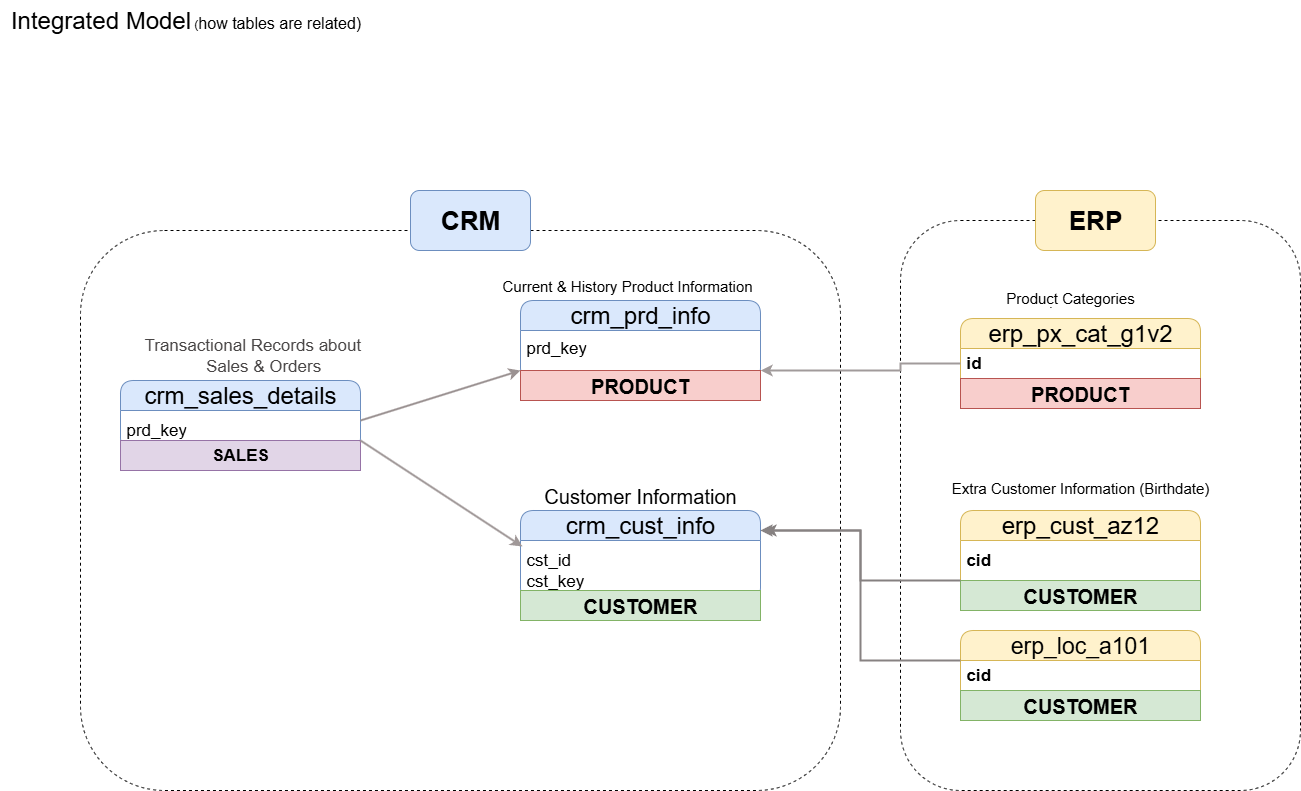

The diagram above was exported from draw.io. Its source (the exported page's mxGraphModel, read from the mxfile embedded in the PNG):
<mxGraphModel dx="2050" dy="1193" grid="1" gridSize="10" guides="1" tooltips="1" connect="1" arrows="1" fold="1" page="1" pageScale="1" pageWidth="1920" pageHeight="1200" math="0" shadow="0">
  <root>
    <mxCell id="0" />
    <mxCell id="1" parent="0" />
    <mxCell id="Qe_LMGV9vmtaWpNi8ZzA-9" value="&lt;font style=&quot;font-size: 24px;&quot;&gt;crm_prd_info&lt;/font&gt;" style="swimlane;fontStyle=0;childLayout=stackLayout;horizontal=1;startSize=30;horizontalStack=0;resizeParent=1;resizeParentMax=0;resizeLast=0;collapsible=1;marginBottom=0;whiteSpace=wrap;html=1;rounded=1;fillColor=#dae8fc;strokeColor=#6c8ebf;" parent="1" vertex="1">
      <mxGeometry x="520" y="320" width="240" height="80" as="geometry" />
    </mxCell>
    <mxCell id="Qe_LMGV9vmtaWpNi8ZzA-10" value="&lt;font style=&quot;font-size: 17px;&quot;&gt;prd_key&lt;/font&gt;&lt;div&gt;&lt;br&gt;&lt;/div&gt;" style="text;strokeColor=none;fillColor=none;align=left;verticalAlign=middle;spacingLeft=4;spacingRight=4;overflow=hidden;points=[[0,0.5],[1,0.5]];portConstraint=eastwest;rotatable=0;whiteSpace=wrap;html=1;" parent="Qe_LMGV9vmtaWpNi8ZzA-9" vertex="1">
      <mxGeometry y="30" width="240" height="50" as="geometry" />
    </mxCell>
    <mxCell id="Qe_LMGV9vmtaWpNi8ZzA-11" value="Current &amp;amp; History Product Information" style="text;html=1;align=left;verticalAlign=middle;whiteSpace=wrap;rounded=0;fontSize=15;" parent="1" vertex="1">
      <mxGeometry x="500" y="290" width="260" height="30" as="geometry" />
    </mxCell>
    <mxCell id="Qe_LMGV9vmtaWpNi8ZzA-13" value="&lt;font style=&quot;font-size: 24px;&quot;&gt;crm_sales_details&lt;/font&gt;" style="swimlane;fontStyle=0;childLayout=stackLayout;horizontal=1;startSize=30;horizontalStack=0;resizeParent=1;resizeParentMax=0;resizeLast=0;collapsible=1;marginBottom=0;whiteSpace=wrap;html=1;rounded=1;fillColor=#dae8fc;strokeColor=#6c8ebf;" parent="1" vertex="1">
      <mxGeometry x="120" y="400" width="240" height="70" as="geometry" />
    </mxCell>
    <mxCell id="Qe_LMGV9vmtaWpNi8ZzA-14" value="&lt;font style=&quot;font-size: 17px;&quot;&gt;prd_key&lt;/font&gt;" style="text;strokeColor=none;fillColor=none;align=left;verticalAlign=middle;spacingLeft=4;spacingRight=4;overflow=hidden;points=[[0,0.5],[1,0.5]];portConstraint=eastwest;rotatable=0;whiteSpace=wrap;html=1;" parent="Qe_LMGV9vmtaWpNi8ZzA-13" vertex="1">
      <mxGeometry y="30" width="240" height="40" as="geometry" />
    </mxCell>
    <mxCell id="Qe_LMGV9vmtaWpNi8ZzA-15" value="Transactional Records about&amp;nbsp;&lt;div&gt;&amp;nbsp; &amp;nbsp; &amp;nbsp; &amp;nbsp; &amp;nbsp; &amp;nbsp; &amp;nbsp;Sales &amp;amp; Orders&lt;/div&gt;" style="text;html=1;align=left;verticalAlign=middle;whiteSpace=wrap;rounded=0;fontSize=17;strokeWidth=2;fontColor=light-dark(#494646, #ededed);spacing=4;" parent="1" vertex="1">
      <mxGeometry x="140" y="360" width="230" height="30" as="geometry" />
    </mxCell>
    <mxCell id="Qe_LMGV9vmtaWpNi8ZzA-1" value="&lt;font style=&quot;font-size: 24px;&quot;&gt;crm_cust_info&lt;/font&gt;" style="swimlane;fontStyle=0;childLayout=stackLayout;horizontal=1;startSize=30;horizontalStack=0;resizeParent=1;resizeParentMax=0;resizeLast=0;collapsible=1;marginBottom=0;whiteSpace=wrap;html=1;rounded=1;fillColor=#dae8fc;strokeColor=#6c8ebf;" parent="1" vertex="1">
      <mxGeometry x="520" y="530" width="240" height="90" as="geometry" />
    </mxCell>
    <mxCell id="Qe_LMGV9vmtaWpNi8ZzA-2" value="&lt;font style=&quot;font-size: 17px;&quot;&gt;cst_id&lt;/font&gt;&lt;div&gt;&lt;font style=&quot;font-size: 17px;&quot;&gt;cst_key&lt;/font&gt;&lt;/div&gt;" style="text;strokeColor=none;fillColor=none;align=left;verticalAlign=middle;spacingLeft=4;spacingRight=4;overflow=hidden;points=[[0,0.5],[1,0.5]];portConstraint=eastwest;rotatable=0;whiteSpace=wrap;html=1;" parent="Qe_LMGV9vmtaWpNi8ZzA-1" vertex="1">
      <mxGeometry y="30" width="240" height="60" as="geometry" />
    </mxCell>
    <mxCell id="Qe_LMGV9vmtaWpNi8ZzA-32" value="&lt;font style=&quot;font-size: 24px;&quot;&gt;erp_cust_az12&lt;/font&gt;" style="swimlane;fontStyle=0;childLayout=stackLayout;horizontal=1;startSize=30;horizontalStack=0;resizeParent=1;resizeParentMax=0;resizeLast=0;collapsible=1;marginBottom=0;whiteSpace=wrap;html=1;rounded=1;fillColor=#fff2cc;strokeColor=#d6b656;" parent="1" vertex="1">
      <mxGeometry x="960" y="530" width="240" height="100" as="geometry" />
    </mxCell>
    <mxCell id="U47GIzwsszJ1kwZwwtr_-42" value="&lt;font style=&quot;font-size: 17px;&quot;&gt;&lt;b&gt;cid&lt;/b&gt;&lt;/font&gt;" style="text;align=left;verticalAlign=middle;spacingLeft=4;spacingRight=4;overflow=hidden;points=[[0,0.5],[1,0.5]];portConstraint=eastwest;rotatable=0;whiteSpace=wrap;html=1;" parent="Qe_LMGV9vmtaWpNi8ZzA-32" vertex="1">
      <mxGeometry y="30" width="240" height="40" as="geometry" />
    </mxCell>
    <mxCell id="kRKW20RLun4VOUB1BnaV-6" value="CUSTOMER" style="text;html=1;strokeColor=#82b366;fillColor=#d5e8d4;align=center;verticalAlign=middle;whiteSpace=wrap;overflow=hidden;fontSize=20;fontStyle=1" parent="Qe_LMGV9vmtaWpNi8ZzA-32" vertex="1">
      <mxGeometry y="70" width="240" height="30" as="geometry" />
    </mxCell>
    <mxCell id="Qe_LMGV9vmtaWpNi8ZzA-34" value="&lt;font style=&quot;font-size: 15px;&quot;&gt;Extra Customer Information (Birthdate)&lt;/font&gt;" style="text;html=1;align=center;verticalAlign=middle;whiteSpace=wrap;rounded=0;fontSize=20;" parent="1" vertex="1">
      <mxGeometry x="950" y="490" width="260" height="30" as="geometry" />
    </mxCell>
    <mxCell id="Qe_LMGV9vmtaWpNi8ZzA-35" value="&lt;font style=&quot;font-size: 23px;&quot;&gt;erp_loc_a101&lt;/font&gt;" style="swimlane;fontStyle=0;childLayout=stackLayout;horizontal=1;startSize=30;horizontalStack=0;resizeParent=1;resizeParentMax=0;resizeLast=0;collapsible=1;marginBottom=0;whiteSpace=wrap;html=1;rounded=1;fillColor=#fff2cc;strokeColor=#d6b656;" parent="1" vertex="1">
      <mxGeometry x="960" y="650" width="240" height="90" as="geometry" />
    </mxCell>
    <mxCell id="Qe_LMGV9vmtaWpNi8ZzA-36" value="&lt;font style=&quot;font-size: 17px;&quot;&gt;&lt;b&gt;cid&lt;/b&gt;&lt;/font&gt;" style="text;strokeColor=none;fillColor=none;align=left;verticalAlign=middle;spacingLeft=4;spacingRight=4;overflow=hidden;points=[[0,0.5],[1,0.5]];portConstraint=eastwest;rotatable=0;whiteSpace=wrap;html=1;" parent="Qe_LMGV9vmtaWpNi8ZzA-35" vertex="1">
      <mxGeometry y="30" width="240" height="30" as="geometry" />
    </mxCell>
    <mxCell id="B-ibFGnkm4-bmkajm1wS-11" value="CUSTOMER" style="text;html=1;strokeColor=#82b366;fillColor=#d5e8d4;align=center;verticalAlign=middle;whiteSpace=wrap;overflow=hidden;fontSize=20;fontStyle=1" parent="Qe_LMGV9vmtaWpNi8ZzA-35" vertex="1">
      <mxGeometry y="60" width="240" height="30" as="geometry" />
    </mxCell>
    <mxCell id="Qe_LMGV9vmtaWpNi8ZzA-5" value="Customer Information" style="text;html=1;align=center;verticalAlign=middle;whiteSpace=wrap;rounded=0;fontSize=20;" parent="1" vertex="1">
      <mxGeometry x="520" y="500" width="240" height="30" as="geometry" />
    </mxCell>
    <mxCell id="Qe_LMGV9vmtaWpNi8ZzA-74" value="&lt;font style=&quot;font-size: 15px;&quot;&gt;Product Categories&lt;/font&gt;" style="text;html=1;align=center;verticalAlign=middle;whiteSpace=wrap;rounded=0;fontSize=20;" parent="1" vertex="1">
      <mxGeometry x="940" y="300" width="260" height="30" as="geometry" />
    </mxCell>
    <mxCell id="Qe_LMGV9vmtaWpNi8ZzA-75" value="&lt;font style=&quot;font-size: 24px;&quot;&gt;erp_px_cat_g1v2&lt;/font&gt;" style="swimlane;fontStyle=0;childLayout=stackLayout;horizontal=1;startSize=30;horizontalStack=0;resizeParent=1;resizeParentMax=0;resizeLast=0;collapsible=1;marginBottom=0;whiteSpace=wrap;html=1;rounded=1;fillColor=#fff2cc;strokeColor=#d6b656;" parent="1" vertex="1">
      <mxGeometry x="960" y="338" width="240" height="90" as="geometry" />
    </mxCell>
    <mxCell id="Qe_LMGV9vmtaWpNi8ZzA-76" value="&lt;font style=&quot;font-size: 17px;&quot;&gt;&lt;b&gt;id&lt;/b&gt;&lt;/font&gt;" style="text;align=left;verticalAlign=middle;spacingLeft=4;spacingRight=4;overflow=hidden;points=[[0,0.5],[1,0.5]];portConstraint=eastwest;rotatable=0;whiteSpace=wrap;html=1;" parent="Qe_LMGV9vmtaWpNi8ZzA-75" vertex="1">
      <mxGeometry y="30" width="240" height="30" as="geometry" />
    </mxCell>
    <mxCell id="B-ibFGnkm4-bmkajm1wS-3" value="PRODUCT" style="text;html=1;strokeColor=#b85450;fillColor=#f8cecc;align=center;verticalAlign=middle;whiteSpace=wrap;overflow=hidden;fontSize=20;fontStyle=1" parent="Qe_LMGV9vmtaWpNi8ZzA-75" vertex="1">
      <mxGeometry y="60" width="240" height="30" as="geometry" />
    </mxCell>
    <mxCell id="Qe_LMGV9vmtaWpNi8ZzA-77" value="." style="text;html=1;align=center;verticalAlign=middle;resizable=0;points=[];autosize=1;strokeColor=none;fillColor=none;" parent="1" vertex="1">
      <mxGeometry x="1035" y="308" width="30" height="30" as="geometry" />
    </mxCell>
    <mxCell id="Qe_LMGV9vmtaWpNi8ZzA-88" value="&lt;font style=&quot;font-size: 24px;&quot;&gt;Integrated Model&lt;/font&gt; (&lt;font style=&quot;font-size: 16px;&quot;&gt;how tables are related)&lt;/font&gt;" style="text;html=1;align=center;verticalAlign=middle;resizable=0;points=[];autosize=1;strokeColor=none;fillColor=none;" parent="1" vertex="1">
      <mxGeometry y="20" width="370" height="40" as="geometry" />
    </mxCell>
    <mxCell id="B-ibFGnkm4-bmkajm1wS-1" value="PRODUCT" style="text;html=1;strokeColor=#b85450;fillColor=#f8cecc;align=center;verticalAlign=middle;whiteSpace=wrap;overflow=hidden;fontSize=20;fontStyle=1" parent="1" vertex="1">
      <mxGeometry x="520" y="390" width="240" height="30" as="geometry" />
    </mxCell>
    <mxCell id="B-ibFGnkm4-bmkajm1wS-9" value="CUSTOMER" style="text;html=1;strokeColor=#82b366;fillColor=#d5e8d4;align=center;verticalAlign=middle;whiteSpace=wrap;overflow=hidden;fontSize=20;fontStyle=1" parent="1" vertex="1">
      <mxGeometry x="520" y="610" width="240" height="30" as="geometry" />
    </mxCell>
    <mxCell id="B-ibFGnkm4-bmkajm1wS-12" value="SALES" style="text;html=1;strokeColor=#9673a6;fillColor=#e1d5e7;align=center;verticalAlign=middle;whiteSpace=wrap;overflow=hidden;fontSize=17;fontStyle=1" parent="1" vertex="1">
      <mxGeometry x="120" y="460" width="240" height="30" as="geometry" />
    </mxCell>
    <mxCell id="Qe_LMGV9vmtaWpNi8ZzA-91" value="" style="rounded=1;whiteSpace=wrap;html=1;fillColor=none;dashed=1;" parent="1" vertex="1">
      <mxGeometry x="900" y="240" width="400" height="570" as="geometry" />
    </mxCell>
    <mxCell id="Qe_LMGV9vmtaWpNi8ZzA-89" value="" style="rounded=1;whiteSpace=wrap;html=1;fillColor=none;dashed=1;" parent="1" vertex="1">
      <mxGeometry x="80" y="250" width="760" height="560" as="geometry" />
    </mxCell>
    <mxCell id="U47GIzwsszJ1kwZwwtr_-14" value="" style="endArrow=classic;html=1;rounded=0;entryX=0.008;entryY=0.1;entryDx=0;entryDy=0;entryPerimeter=0;strokeWidth=2;strokeColor=light-dark(#a09898, #ededed);" parent="1" target="Qe_LMGV9vmtaWpNi8ZzA-2" edge="1">
      <mxGeometry width="50" height="50" relative="1" as="geometry">
        <mxPoint x="360" y="460" as="sourcePoint" />
        <mxPoint x="410" y="410" as="targetPoint" />
      </mxGeometry>
    </mxCell>
    <mxCell id="U47GIzwsszJ1kwZwwtr_-15" value="" style="endArrow=classic;html=1;rounded=0;entryX=0;entryY=0;entryDx=0;entryDy=0;strokeColor=light-dark(#9b9292, #ededed);strokeWidth=2;" parent="1" target="B-ibFGnkm4-bmkajm1wS-1" edge="1">
      <mxGeometry width="50" height="50" relative="1" as="geometry">
        <mxPoint x="360" y="440" as="sourcePoint" />
        <mxPoint x="410" y="390" as="targetPoint" />
      </mxGeometry>
    </mxCell>
    <mxCell id="U47GIzwsszJ1kwZwwtr_-37" style="edgeStyle=orthogonalEdgeStyle;rounded=0;orthogonalLoop=1;jettySize=auto;html=1;strokeColor=light-dark(#858080, #ededed);strokeWidth=2;" parent="1" edge="1">
      <mxGeometry relative="1" as="geometry">
        <mxPoint x="960" y="600" as="sourcePoint" />
        <mxPoint x="764" y="550" as="targetPoint" />
        <Array as="points">
          <mxPoint x="960" y="600" />
          <mxPoint x="860" y="600" />
          <mxPoint x="860" y="550" />
          <mxPoint x="764" y="550" />
        </Array>
      </mxGeometry>
    </mxCell>
    <mxCell id="U47GIzwsszJ1kwZwwtr_-47" style="edgeStyle=orthogonalEdgeStyle;shape=connector;rounded=0;orthogonalLoop=1;jettySize=auto;html=1;entryX=0.895;entryY=0.25;entryDx=0;entryDy=0;entryPerimeter=0;strokeColor=light-dark(#a19b9b, #ededed);strokeWidth=2;align=center;verticalAlign=middle;fontFamily=Helvetica;fontSize=11;fontColor=default;labelBackgroundColor=default;endArrow=classic;" parent="1" source="Qe_LMGV9vmtaWpNi8ZzA-76" target="Qe_LMGV9vmtaWpNi8ZzA-89" edge="1">
      <mxGeometry relative="1" as="geometry" />
    </mxCell>
    <mxCell id="kRKW20RLun4VOUB1BnaV-1" value="&lt;font style=&quot;font-size: 26px;&quot;&gt;&lt;b style=&quot;&quot;&gt;CRM&lt;/b&gt;&lt;/font&gt;" style="rounded=1;whiteSpace=wrap;html=1;fillColor=#dae8fc;strokeColor=#6c8ebf;" parent="1" vertex="1">
      <mxGeometry x="410" y="210" width="120" height="60" as="geometry" />
    </mxCell>
    <mxCell id="kRKW20RLun4VOUB1BnaV-2" value="&lt;font&gt;&lt;b&gt;ERP&lt;/b&gt;&lt;/font&gt;" style="rounded=1;whiteSpace=wrap;html=1;fillColor=#fff2cc;strokeColor=#d6b656;fontSize=26;" parent="1" vertex="1">
      <mxGeometry x="1035" y="210" width="120" height="60" as="geometry" />
    </mxCell>
    <mxCell id="kRKW20RLun4VOUB1BnaV-8" style="edgeStyle=orthogonalEdgeStyle;rounded=0;orthogonalLoop=1;jettySize=auto;html=1;strokeWidth=2;strokeColor=light-dark(#878282, #ededed);" parent="1" source="Qe_LMGV9vmtaWpNi8ZzA-36" edge="1">
      <mxGeometry relative="1" as="geometry">
        <mxPoint x="760" y="550" as="targetPoint" />
        <Array as="points">
          <mxPoint x="860" y="680" />
          <mxPoint x="860" y="550" />
          <mxPoint x="760" y="550" />
        </Array>
      </mxGeometry>
    </mxCell>
  </root>
</mxGraphModel>